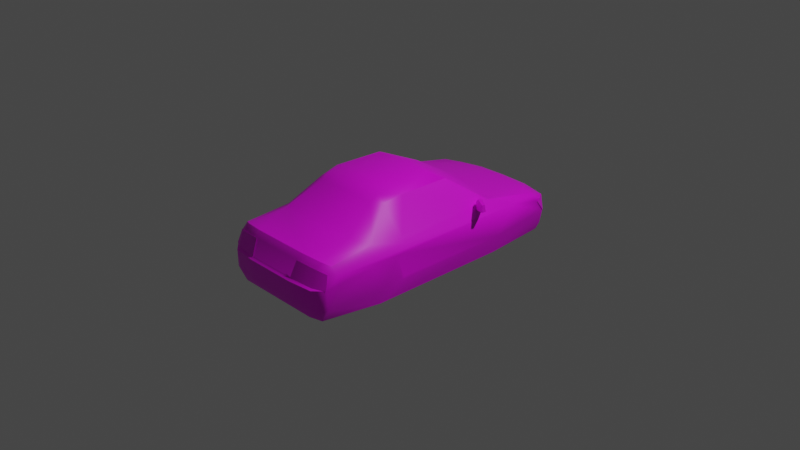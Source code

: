 # Source: beat.blend  (saved by Blender 3.4.6; exported with 4.5.12 LTS)
import bpy
from mathutils import Matrix  # noqa: F401  (used for matrix-valued properties, if any)

bpy.ops.wm.read_factory_settings(use_empty=True)
scene = bpy.context.scene
scene.name = 'Scene'

# ---- collections
col_collection = bpy.data.collections.new('Collection'); scene.collection.children.link(col_collection)

# ---- images (referenced by path relative to the original .blend; pixels are not part of the script)
import os
ASSET_DIR = os.environ.get("B2B_ASSET_DIR", "")  # directory of the original .blend (textures are referenced by path, not embedded)
HERE = os.path.dirname(os.path.abspath(__file__))  # packed textures are extracted next to this script under _unpacked/

def load_image(name, relpath, width, height, colorspace="sRGB"):
    """Load a texture the original file referenced (path relative to the .blend, or extracted next to this script)."""
    p = next((c for c in (os.path.join(HERE, relpath), os.path.join(ASSET_DIR, relpath)) if relpath and os.path.exists(c)), "")
    if p:
        img = bpy.data.images.load(p, check_existing=True)
        img.name = name
    else:  # same state as the original file: an image datablock whose file is absent (Cycles renders it pink)
        img = bpy.data.images.new(name, width, height)
        img.source = "FILE"
        img.filepath = "//" + (relpath or name)
    img.colorspace_settings.name = colorspace
    return img
img_h2ben_0_tga = load_image('h2ben_0.TGA', 'h2ben_0.TGA', 1024, 1024, 'sRGB')

# ---- materials (node trees are filled in below, after node groups)
mat_material_001 = bpy.data.materials.new('Material.001')

# ---- node groups
ng_auto_smooth = bpy.data.node_groups.new('Auto Smooth', 'GeometryNodeTree')
_s = ng_auto_smooth.interface.new_socket(name='Geometry', in_out='OUTPUT', socket_type='NodeSocketGeometry')
_s = ng_auto_smooth.interface.new_socket(name='Geometry', in_out='INPUT', socket_type='NodeSocketGeometry')
_s = ng_auto_smooth.interface.new_socket(name='Angle', in_out='INPUT', socket_type='NodeSocketFloat')
_s.subtype = 'ANGLE'
_s.min_value = 0.0
_s.max_value = 3.142
ng_auto_smooth.is_modifier = True
_N = ng_auto_smooth.nodes; _L = ng_auto_smooth.links
n0 = _N.new('NodeGroupOutput'); n0.name = 'Group Output'; n0.location = (480, -100)
n1 = _N.new('NodeGroupInput'); n1.name = 'Group Input'; n1.location = (-420, -300)
n2 = _N.new('NodeGroupInput'); n2.name = 'Group Input.001'; n2.location = (-60, -100)
n3 = _N.new('GeometryNodeSetShadeSmooth'); n3.name = 'Set Shade Smooth'; n3.location = (120, -100)
n3.domain = 'EDGE'
n4 = _N.new('GeometryNodeSetShadeSmooth'); n4.name = 'Set Shade Smooth.001'; n4.location = (300, -100)
n5 = _N.new('GeometryNodeInputMeshEdgeAngle'); n5.name = 'Edge Angle'; n5.location = (-420, -220)
n6 = _N.new('GeometryNodeInputEdgeSmooth'); n6.name = 'Is Edge Smooth'; n6.location = (-60, -160)
n7 = _N.new('GeometryNodeInputShadeSmooth'); n7.name = 'Is Face Smooth'; n7.location = (-240, -340)
n8 = _N.new('FunctionNodeBooleanMath'); n8.name = 'Boolean Math'; n8.location = (-60, -220)
n9 = _N.new('FunctionNodeCompare'); n9.name = 'Compare'; n9.location = (-240, -180)
n9.operation = 'LESS_EQUAL'
_L.new(n5.outputs[0], n9.inputs[0])
_L.new(n4.outputs[0], n0.inputs[0])
_L.new(n1.outputs[1], n9.inputs[1])
_L.new(n9.outputs[0], n8.inputs[0])
_L.new(n7.outputs[0], n8.inputs[1])
_L.new(n2.outputs[0], n3.inputs[0])
_L.new(n6.outputs[0], n3.inputs[1])
_L.new(n3.outputs[0], n4.inputs[0])
_L.new(n8.outputs[0], n3.inputs[2])
n0.is_active_output = True

# ---- material node trees
mat_material_001.use_nodes = True; mat_material_001.node_tree.nodes.clear()
_N = mat_material_001.node_tree.nodes; _L = mat_material_001.node_tree.links
n0 = _N.new('ShaderNodeBsdfPrincipled'); n0.name = 'Principled BSDF'; n0.location = (10, 300)
n0.distribution = 'GGX'
n0.subsurface_method = 'RANDOM_WALK_SKIN'
n0.inputs[3].default_value = 1.45
n0.inputs[27].default_value = (0.0, 0.0, 0.0, 1.0)
n0.inputs[28].default_value = 1.0
n1 = _N.new('ShaderNodeOutputMaterial'); n1.name = 'Material Output'; n1.location = (300, 300)
n2 = _N.new('ShaderNodeTexImage'); n2.name = 'Image Texture'; n2.location = (-386, 209)
n2.image = img_h2ben_0_tga
n2.interpolation = 'Closest'
n3 = _N.new('ShaderNodeMath'); n3.name = 'Math'; n3.location = (0, 0)
n3.hide = True
n3.operation = 'GREATER_THAN'
_L.new(n0.outputs[0], n1.inputs[0])
_L.new(n2.outputs[0], n0.inputs[0])
_L.new(n2.outputs[1], n3.inputs[0])
_L.new(n3.outputs[0], n0.inputs[4])
n1.is_active_output = True

# ---- world
world_world = bpy.data.worlds.new('World'); scene.world = world_world
world_world.use_nodes = True; world_world.node_tree.nodes.clear()
_N = world_world.node_tree.nodes; _L = world_world.node_tree.links
n0 = _N.new('ShaderNodeOutputWorld'); n0.name = 'World Output'; n0.location = (300, 300)
n1 = _N.new('ShaderNodeBackground'); n1.name = 'Background'; n1.location = (10, 300)
n1.inputs[0].default_value = (0.05088, 0.05088, 0.05088, 1.0)
_L.new(n1.outputs[0], n0.inputs[0])
n0.is_active_output = True
world_world.color = (0.05088, 0.05088, 0.05088)
world_world.use_sun_shadow = False
world_world.sun_shadow_jitter_overblur = 0.0

# ---- cameras
cam_camera = bpy.data.cameras.new('Camera')
cam_camera.clip_end = 100.0
cam_camera.ortho_scale = 7.314

# ---- lights
light_light = bpy.data.lights.new('Light', 'POINT')
light_light.transmission_factor = 0.0
light_light.energy = 1000.0
light_light.shadow_soft_size = 0.1
light_light.shadow_maximum_resolution = 0.006
light_light.use_absolute_resolution = True

# ---- meshes
me_h2ben = bpy.data.meshes.new('h2ben')
me_h2ben.from_pydata([(-53.8, 4.6, -100.1), (-53.8, 16.17, 191.5), (-53.8, 52.47, -191.0), (-53.8, 65.0, 101.6), (-53.8, 66.93, -100.1), (-53.8, 65.0, 175.1), (-53.8, 4.6, -191.0), (-53.8, 4.6, 101.6), (53.8, 4.6, -100.1), (53.8, 4.6, -191.0), (53.8, 52.47, -191.0), (53.8, 66.93, -100.1), (53.8, 16.17, 191.5), (53.8, 4.6, 101.6), (53.8, 65.0, 101.6), (53.8, 65.0, 175.1), (0.0, 37.27, -219.1), (0.0, 84.5, -107.9), (0.0, 126.8, -37.77), (0.0, 131.9, -21.2), (-80.07, 3.767, -190.6), (-71.6, 36.17, -210.1), (-78.03, 52.83, -200.3), (-80.63, 63.8, -173.5), (-81.33, 82.27, -86.8), (-59.03, 122.8, -29.6), (-61.7, 126.0, 46.73), (-57.67, 121.4, 76.33), (-79.77, 86.73, 114.0), (-81.3, 81.83, 178.8), (-89.87, 70.97, 174.2), (-85.87, 55.57, 191.4), (-81.47, 25.67, 196.4), (-62.07, 13.17, 198.1), (-85.7, 27.63, 188.9), (-90.33, 60.67, 170.0), (-90.67, 62.73, 120.0), (-80.27, 0.833, 101.9), (-82.17, 0.0, -101.0), (-90.97, 65.07, -128.2), (-91.8, 54.03, -176.1), (-89.27, 35.53, -191.5), (-37.93, 37.27, -217.5), (-38.3, 46.03, -216.4), (-48.6, 64.77, -181.0), (-45.57, 132.3, -12.47), (-45.57, 132.2, 52.9), (-45.47, 128.7, 74.87), (-59.03, 94.3, 133.4), (-70.43, 85.13, 184.4), (-38.67, 80.2, 195.6), (-35.97, 59.0, 204.9), (-36.2, 26.37, 205.9), (-82.5, 73.8, 185.4), (-83.37, 80.37, 68.1), (-87.2, 75.63, 68.27), (-77.63, 11.07, 191.3), (-40.2, 53.4, -209.2), (0.0, 54.23, -209.3), (-36.2, 55.8, 208.1), (-69.9, 78.47, 192.4), (-67.9, 26.1, 201.9), (-71.67, 54.83, 203.4), (-84.23, 14.03, -192.7), (-41.9, 87.93, 189.3), (-88.97, 26.77, -102.5), (-90.6, 64.7, 82.6), (-86.47, 24.17, 102.2), (-87.2, 24.9, 71.17), (-86.4, 29.37, 67.37), (-69.93, 57.3, 199.7), (-107.4, 84.1, -55.43), (-85.37, 87.67, -72.3), (-106.4, 94.1, -53.73), (-85.77, 76.2, -73.0), (-106.4, 83.5, -50.13), (-83.77, 87.07, -62.3), (-105.5, 93.5, -50.13), (-83.5, 76.23, -62.3), (-91.23, 94.63, -62.9), (-89.9, 94.2, -59.2), (-69.87, 12.0, -210.3), (-36.57, 12.03, -214.8), (-68.37, 4.733, -207.1), (-45.5, 122.8, 85.6), (45.5, 122.8, 85.6), (79.77, 86.73, 114.0), (57.67, 121.4, 76.33), (89.87, 70.97, 174.2), (81.3, 81.83, 178.8), (82.5, 73.8, 185.4), (85.87, 55.57, 191.4), (69.9, 78.47, 192.4), (69.93, 57.3, 199.7), (70.43, 85.13, 184.4), (59.03, 94.3, 133.4), (45.47, 128.7, 74.87), (41.9, 87.93, 189.3), (36.2, 26.37, 205.9), (38.67, 80.2, 195.6), (36.2, 55.8, 208.1), (35.97, 59.0, 204.9), (36.57, 12.03, -214.8), (69.87, 12.0, -210.3), (68.37, 4.733, -207.1), (80.07, 3.767, -190.6), (84.23, 14.03, -192.7), (38.3, 46.03, -216.4), (40.2, 53.4, -209.2), (78.03, 52.83, -200.3), (80.63, 63.8, -173.5), (81.33, 82.27, -86.8), (90.97, 65.07, -128.2), (85.37, 87.67, -72.3), (91.23, 94.63, -62.9), (106.4, 94.1, -53.73), (85.7, 27.63, 188.9), (76.7, 11.07, 191.3), (61.1, 13.17, 198.1), (71.67, 54.83, 203.4), (67.9, 26.1, 201.9), (81.47, 25.67, 196.4), (71.6, 36.17, -210.1), (37.93, 37.27, -217.5), (90.33, 60.67, 170.0), (90.67, 62.73, 120.0), (87.2, 75.63, 68.27), (80.27, 0.833, 101.9), (82.17, 0.0, -101.0), (88.97, 26.77, -102.5), (87.2, 24.9, 71.17), (90.6, 64.7, 82.6), (86.4, 29.37, 67.37), (86.47, 24.17, 102.2), (59.03, 122.8, -29.6), (61.7, 126.0, 46.73), (83.37, 80.37, 68.1), (45.57, 132.2, 52.9), (45.57, 132.3, -12.47), (48.6, 64.77, -181.0), (89.27, 35.53, -191.5), (0.0, 68.1, -180.3), (91.8, 54.03, -176.1), (0.0, 6.167, -212.2), (0.0, 12.03, -215.4), (0.0, 45.9, -217.8), (105.5, 93.5, -50.13), (89.9, 94.2, -59.2), (83.77, 87.07, -62.3), (85.77, 76.2, -73.0), (107.4, 84.1, -55.43), (106.4, 83.5, -50.13), (83.5, 76.23, -62.3), (-72.08, 36.13, -210.4), (-78.56, 52.87, -200.5), (-92.42, 54.07, -176.2), (-89.87, 35.49, -191.7), (-38.19, 37.23, -217.8), (-38.56, 46.04, -216.7), (-40.47, 53.44, -209.4), (38.56, 46.04, -216.7), (40.47, 53.44, -209.4), (78.56, 52.87, -200.5), (72.08, 36.13, -210.4), (38.19, 37.23, -217.8), (89.87, 35.49, -191.7), (92.42, 54.07, -176.2), (-86.33, 55.55, 191.9), (-38.88, 80.22, 196.2), (-36.16, 58.99, 205.4), (-82.94, 73.81, 186.0), (-70.28, 78.48, 192.9), (-70.31, 57.29, 200.3), (82.94, 73.81, 186.0), (86.33, 55.55, 191.9), (70.28, 78.48, 192.9), (70.31, 57.29, 200.3), (38.88, 80.22, 196.2), (36.16, 58.99, 205.4)], [], [(83, 143, 104), (127, 37, 38, 128), (67, 37, 127, 133), (125, 36, 67, 133), (128, 38, 65, 129), (129, 65, 39, 112), (112, 39, 40, 142), (142, 40, 41, 140), (41, 63, 106, 140), (63, 20, 105, 106), (105, 20, 83, 104), (124, 35, 36, 125), (124, 116, 34, 35), (116, 117, 56, 34), (118, 33, 56, 117), (1, 5, 3, 7), (0, 4, 2, 6), (12, 13, 14, 15), (8, 9, 10, 11), (22, 43, 21), (22, 41, 40), (43, 42, 21), (22, 57, 43), (107, 109, 122), (140, 109, 142), (123, 107, 122), (108, 109, 107), (76, 80, 77), (55, 24, 39), (22, 40, 23), (40, 39, 23), (24, 44, 23), (26, 24, 54), (19, 45, 138), (27, 84, 47), (55, 28, 54), (55, 54, 24), (26, 25, 24), (65, 66, 39), (68, 37, 67), (69, 68, 66), (69, 65, 68), (65, 69, 66), (73, 79, 72), (39, 24, 23), (81, 20, 63), (83, 20, 81), (83, 81, 82), (147, 148, 146), (111, 126, 112), (142, 109, 110), (112, 142, 110), (139, 111, 110), (111, 135, 136), (85, 87, 96), (86, 126, 136), (136, 126, 111), (134, 135, 111), (131, 129, 112), (127, 130, 133), (130, 132, 131), (129, 132, 130), (132, 129, 131), (114, 115, 113), (111, 112, 110), (105, 103, 106), (105, 104, 103), (103, 104, 102), (128, 105, 106), (38, 63, 20), (31, 53, 30), (34, 56, 32), (34, 32, 31), (30, 35, 31), (35, 34, 31), (32, 62, 31), (70, 31, 62), (61, 52, 62), (30, 55, 39), (36, 35, 30), (32, 61, 62), (52, 59, 62), (90, 91, 88), (117, 116, 121), (121, 116, 91), (124, 88, 91), (116, 124, 91), (98, 118, 120), (119, 121, 91), (91, 93, 119), (98, 120, 119), (126, 88, 112), (124, 125, 88), (120, 121, 119), (100, 98, 119), (88, 89, 90), (29, 30, 53), (97, 94, 95), (49, 64, 48), (127, 116, 117), (127, 133, 116), (56, 34, 37), (34, 67, 37), (52, 61, 33), (50, 60, 70, 51), (31, 70, 60, 53), (99, 101, 93, 92), (91, 90, 92, 93), (75, 78, 76, 77), (78, 75, 71, 74), (76, 78, 74, 72), (77, 80, 79, 73), (75, 77, 73, 71), (79, 80, 76, 72), (74, 71, 73, 72), (19, 18, 25, 45), (17, 24, 25, 18), (44, 24, 17, 141), (145, 43, 57, 58), (16, 42, 43, 145), (42, 82, 81, 21), (16, 144, 82, 42), (143, 83, 82, 144), (141, 58, 57, 44), (41, 21, 81, 63), (57, 22, 23, 44), (26, 46, 45, 25), (54, 28, 27, 26), (26, 27, 47, 46), (46, 47, 96, 137), (66, 68, 67, 36), (37, 68, 65, 38), (85, 96, 47, 84), (84, 48, 95, 85), (28, 48, 84, 27), (151, 146, 148, 152), (152, 149, 150, 151), (148, 113, 149, 152), (146, 115, 114, 147), (151, 150, 115, 146), (114, 113, 148, 147), (149, 113, 115, 150), (19, 138, 134, 18), (17, 18, 134, 111), (139, 141, 17, 111), (145, 58, 108, 107), (16, 145, 107, 123), (123, 122, 103, 102), (16, 123, 102, 144), (143, 144, 102, 104), (141, 139, 108, 58), (140, 106, 103, 122), (108, 139, 110, 109), (135, 134, 138, 137), (136, 135, 87, 86), (135, 137, 96, 87), (131, 125, 133, 130), (127, 128, 129, 130), (86, 87, 85, 95), (138, 45, 46, 137), (112, 129, 140, 142), (140, 129, 128, 106), (41, 65, 39, 40), (63, 38, 65, 41), (28, 29, 49, 48), (28, 55, 30, 29), (32, 56, 33, 61), (62, 59, 51, 70), (50, 64, 49, 60), (86, 95, 94, 89), (86, 89, 88, 126), (121, 120, 118, 117), (119, 93, 101, 100), (99, 92, 94, 97), (50, 51, 101, 99), (97, 64, 50, 99), (100, 59, 52, 98), (51, 59, 100, 101), (92, 90, 89, 94), (60, 49, 29, 53), (48, 64, 97, 95), (116, 133, 125, 124), (67, 34, 35, 36), (39, 66, 36, 30), (88, 125, 131, 112), (118, 98, 52, 33), (154, 158, 153), (154, 153, 156), (154, 156, 155), (158, 157, 153), (154, 159, 158), (160, 162, 163), (163, 162, 165), (165, 162, 166), (164, 160, 163), (161, 162, 160), (168, 171, 172, 169), (167, 172, 171, 170), (177, 178, 176, 175), (174, 173, 175, 176)])
me_h2ben.polygons.foreach_set('use_smooth', [True] * 200)
_uv = me_h2ben.uv_layers.new(name='UVMap')
_uv.uv.foreach_set('vector', [0.031, 0.0, 0.02962, 0.031, 0.0, 0.031, 0.031, 0.0, 0.031, 0.031, 0.0, 0.031, 0.0, 0.0, 0.031, 0.0, 0.031, 0.031, 0.0, 0.031, 0.0, 0.0, 0.031, 0.0, 0.031, 0.031, 0.0, 0.031, 0.0, 0.0, 0.031, 0.0, 0.031, 0.031, 0.0, 0.031, 0.0, 0.0, 0.031, 0.0, 0.031, 0.031, 0.0, 0.031, 0.0, 0.0, 0.031, 0.0, 0.031, 0.031, 0.0, 0.031, 0.0, 0.0, 0.031, 0.0, 0.031, 0.031, 0.0, 0.031, 0.0, 0.0, 0.031, 0.0, 0.031, 0.031, 0.0, 0.031, 0.0, 0.0, 0.031, 0.0, 0.031, 0.031, 0.0, 0.031, 0.0, 0.0, 0.031, 0.0, 0.031, 0.031, 0.0, 0.031, 0.0, 0.0, 0.031, 0.0, 0.031, 0.031, 0.0, 0.031, 0.0, 0.0, 0.031, 0.0, 0.031, 0.031, 0.0, 0.031, 0.0, 0.0, 0.031, 0.0, 0.031, 0.031, 0.0, 0.031, 0.0, 0.0, 0.031, 0.0, 0.031, 0.031, 0.0, 0.031, 0.0, 0.0, 0.031, 0.0, 0.031, 0.031, 0.0, 0.031, 0.0, 0.0, 0.031, 0.0, 0.031, 0.031, 0.0, 0.031, 0.0, 0.0, 0.031, 0.0, 0.031, 0.031, 0.0, 0.031, 0.0, 0.0, 0.031, 0.0, 0.031, 0.031, 0.0, 0.031, 0.0, 0.0, 0.636, 0.204, 0.757, 0.184, 0.655, 0.157, 0.0009766, 0.741, 0.012, 0.706, 0.035, 0.741, 0.757, 0.184, 0.757, 0.161, 0.655, 0.157, 0.636, 0.204, 0.749, 0.208, 0.757, 0.184, 0.757, 0.184, 0.636, 0.204, 0.655, 0.157, 0.012, 0.706, 0.0009766, 0.741, 0.035, 0.741, 0.757, 0.161, 0.757, 0.184, 0.655, 0.157, 0.749, 0.208, 0.636, 0.204, 0.757, 0.184, 0.498, 0.945, 0.494, 0.965, 0.482, 0.965, 0.4, 0.788, 0.1708, 0.804, 0.106, 0.769, 0.0009766, 0.741, 0.035, 0.741, 0.04085, 0.765, 0.035, 0.741, 0.106, 0.769, 0.04085, 0.765, 0.001846, 0.624, 0.067, 0.376, 0.001846, 0.396, 0.643, 0.9994, 0.3158, 0.898, 0.698, 0.894, 0.314, 0.412, 0.416, 0.431, 0.208, 0.431, 0.663, 0.729, 0.69, 0.702, 0.69, 0.733, 0.698, 0.882, 0.8138, 0.91, 0.698, 0.894, 0.698, 0.882, 0.698, 0.894, 0.3158, 0.898, 0.643, 0.9994, 0.455, 0.992, 0.3158, 0.898, 0.145, 0.686, 0.424, 0.765, 0.106, 0.769, 0.408, 0.682, 0.451, 0.627, 0.451, 0.682, 0.4, 0.69, 0.408, 0.682, 0.424, 0.765, 0.4, 0.69, 0.145, 0.686, 0.408, 0.682, 0.145, 0.686, 0.4, 0.69, 0.424, 0.765, 0.925, 0.341, 0.965, 0.341, 0.98, 0.325, 0.106, 0.769, 0.1708, 0.804, 0.04085, 0.765, 0.698, 0.38, 0.663, 0.349, 0.647, 0.388, 0.706, 0.357, 0.663, 0.349, 0.698, 0.38, 0.706, 0.357, 0.698, 0.38, 0.824, 0.38, 0.635, 0.965, 0.631, 0.945, 0.647, 0.965, 0.1708, 0.804, 0.4, 0.788, 0.106, 0.769, 0.035, 0.741, 0.0009766, 0.741, 0.04085, 0.765, 0.106, 0.769, 0.035, 0.741, 0.04085, 0.765, 0.067, 0.376, 0.001846, 0.624, 0.001846, 0.396, 0.3158, 0.898, 0.643, 0.9994, 0.698, 0.894, 0.906, 0.702, 0.933, 0.729, 0.906, 0.733, 0.812, 0.91, 0.698, 0.882, 0.698, 0.894, 0.698, 0.894, 0.698, 0.882, 0.3158, 0.898, 0.455, 0.992, 0.643, 0.9994, 0.3158, 0.898, 0.424, 0.765, 0.145, 0.686, 0.106, 0.769, 0.451, 0.627, 0.408, 0.682, 0.451, 0.682, 0.408, 0.682, 0.4, 0.69, 0.424, 0.765, 0.145, 0.686, 0.4, 0.69, 0.408, 0.682, 0.4, 0.69, 0.145, 0.686, 0.424, 0.765, 0.965, 0.341, 0.925, 0.341, 0.98, 0.325, 0.1708, 0.804, 0.106, 0.769, 0.04085, 0.765, 0.663, 0.349, 0.702, 0.38, 0.647, 0.388, 0.663, 0.349, 0.706, 0.357, 0.702, 0.38, 0.702, 0.38, 0.706, 0.357, 0.827, 0.38, 0.149, 0.627, 0.012, 0.635, 0.012, 0.659, 0.149, 0.627, 0.012, 0.659, 0.012, 0.635, 0.584, 0.745, 0.576, 0.784, 0.561, 0.78, 0.58, 0.686, 0.584, 0.651, 0.592, 0.682, 0.58, 0.686, 0.592, 0.682, 0.584, 0.745, 0.561, 0.78, 0.553, 0.757, 0.584, 0.745, 0.553, 0.757, 0.58, 0.686, 0.584, 0.745, 0.604, 0.776, 0.624, 0.851, 0.596, 0.851, 0.627, 0.855, 0.596, 0.851, 0.624, 0.851, 0.635, 0.776, 0.702, 0.776, 0.624, 0.851, 0.561, 0.78, 0.4, 0.788, 0.106, 0.769, 0.478, 0.761, 0.553, 0.757, 0.561, 0.78, 0.604, 0.776, 0.635, 0.776, 0.624, 0.851, 0.702, 0.776, 0.702, 0.851, 0.624, 0.851, 0.576, 0.784, 0.5826, 0.745, 0.561, 0.78, 0.584, 0.651, 0.58, 0.686, 0.592, 0.682, 0.592, 0.682, 0.58, 0.686, 0.5826, 0.745, 0.553, 0.757, 0.561, 0.78, 0.5826, 0.745, 0.58, 0.686, 0.553, 0.757, 0.5826, 0.745, 0.863, 0.776, 0.914, 0.741, 0.929, 0.776, 0.937, 0.851, 0.961, 0.776, 0.9676, 0.851, 0.9676, 0.851, 0.933, 0.855, 0.937, 0.851, 0.863, 0.776, 0.929, 0.776, 0.937, 0.851, 0.4, 0.788, 0.561, 0.78, 0.106, 0.769, 0.553, 0.757, 0.478, 0.761, 0.561, 0.78, 0.929, 0.776, 0.961, 0.776, 0.937, 0.851, 0.863, 0.851, 0.863, 0.776, 0.937, 0.851, 0.561, 0.78, 0.5645, 0.804, 0.576, 0.784, 0.5668, 0.804, 0.561, 0.78, 0.576, 0.784, 0.282, 0.2522, 0.349, 0.259, 0.322, 0.341, 0.024, 0.259, 0.09, 0.2522, 0.047, 0.341, 0.451, 0.627, 0.58, 0.686, 0.584, 0.651, 0.451, 0.627, 0.451, 0.682, 0.58, 0.686, 0.584, 0.651, 0.58, 0.686, 0.451, 0.627, 0.58, 0.686, 0.451, 0.682, 0.451, 0.627, 0.702, 0.776, 0.635, 0.776, 0.647, 0.741, 0.729, 0.529, 0.659, 0.525, 0.659, 0.475, 0.733, 0.478, 0.627, 0.471, 0.659, 0.475, 0.659, 0.525, 0.631, 0.514, 0.898, 0.529, 0.894, 0.478, 0.965, 0.475, 0.965, 0.525, 0.9986, 0.471, 0.992, 0.514, 0.965, 0.525, 0.965, 0.475, 0.482, 0.933, 0.498, 0.914, 0.498, 0.945, 0.482, 0.965, 0.984, 0.302, 0.925, 0.318, 0.925, 0.318, 0.976, 0.302, 0.98, 0.325, 0.984, 0.302, 0.976, 0.302, 0.98, 0.325, 0.929, 0.341, 0.965, 0.341, 0.965, 0.341, 0.925, 0.341, 0.925, 0.318, 0.929, 0.341, 0.925, 0.341, 0.925, 0.318, 0.965, 0.341, 0.965, 0.341, 0.98, 0.325, 0.98, 0.325, 0.976, 0.302, 0.925, 0.318, 0.925, 0.341, 0.98, 0.325, 0.314, 0.412, 0.314, 0.376, 0.443, 0.392, 0.416, 0.431, 0.404, 0.161, 0.2218, 0.157, 0.271, 0.243, 0.404, 0.247, 0.067, 0.376, 0.001846, 0.624, 0.169, 0.569, 0.1676, 0.38, 0.8736, 0.184, 0.757, 0.184, 0.749, 0.208, 0.8736, 0.208, 0.8736, 0.161, 0.757, 0.161, 0.757, 0.184, 0.8736, 0.184, 0.824, 0.467, 0.824, 0.38, 0.698, 0.38, 0.694, 0.463, 0.9676, 0.467, 0.9676, 0.38, 0.824, 0.38, 0.824, 0.467, 0.9676, 0.357, 0.706, 0.357, 0.824, 0.38, 0.9676, 0.38, 0.8736, 0.247, 0.8736, 0.208, 0.749, 0.208, 0.725, 0.239, 0.627, 0.463, 0.694, 0.463, 0.698, 0.38, 0.647, 0.388, 0.749, 0.208, 0.636, 0.204, 0.6288, 0.235, 0.725, 0.239, 0.451, 0.5604, 0.416, 0.576, 0.416, 0.431, 0.443, 0.392, 0.698, 0.894, 0.8138, 0.91, 0.718, 0.988, 0.643, 0.9994, 0.451, 0.5604, 0.443, 0.624, 0.416, 0.624, 0.416, 0.576, 0.416, 0.576, 0.416, 0.624, 0.208, 0.624, 0.208, 0.576, 0.424, 0.765, 0.408, 0.682, 0.451, 0.682, 0.478, 0.761, 0.451, 0.627, 0.408, 0.682, 0.145, 0.686, 0.149, 0.627, 0.906, 0.702, 0.906, 0.733, 0.69, 0.733, 0.69, 0.702, 0.69, 0.702, 0.659, 0.553, 0.937, 0.553, 0.906, 0.702, 0.6138, 0.616, 0.659, 0.553, 0.69, 0.702, 0.663, 0.729, 0.647, 0.933, 0.647, 0.965, 0.631, 0.945, 0.631, 0.914, 0.984, 0.302, 0.976, 0.302, 0.925, 0.318, 0.925, 0.318, 0.98, 0.325, 0.98, 0.325, 0.976, 0.302, 0.984, 0.302, 0.929, 0.341, 0.925, 0.341, 0.965, 0.341, 0.965, 0.341, 0.925, 0.318, 0.925, 0.318, 0.925, 0.341, 0.929, 0.341, 0.965, 0.341, 0.98, 0.325, 0.98, 0.325, 0.965, 0.341, 0.976, 0.302, 0.98, 0.325, 0.925, 0.341, 0.925, 0.318, 0.314, 0.412, 0.208, 0.431, 0.176, 0.392, 0.314, 0.376, 0.404, 0.161, 0.404, 0.247, 0.271, 0.243, 0.2218, 0.157, 0.067, 0.376, 0.1676, 0.38, 0.169, 0.569, 0.001846, 0.624, 0.8736, 0.184, 0.8736, 0.208, 0.749, 0.208, 0.757, 0.184, 0.8736, 0.161, 0.8736, 0.184, 0.757, 0.184, 0.757, 0.161, 0.824, 0.467, 0.694, 0.463, 0.702, 0.38, 0.827, 0.38, 0.9676, 0.467, 0.824, 0.467, 0.827, 0.38, 0.9676, 0.38, 0.9676, 0.357, 0.9676, 0.38, 0.827, 0.38, 0.706, 0.357, 0.8736, 0.247, 0.725, 0.239, 0.749, 0.208, 0.8736, 0.208, 0.627, 0.463, 0.647, 0.388, 0.702, 0.38, 0.694, 0.463, 0.749, 0.208, 0.725, 0.239, 0.6288, 0.235, 0.636, 0.204, 0.173, 0.5604, 0.176, 0.392, 0.208, 0.431, 0.208, 0.576, 0.698, 0.894, 0.643, 0.9994, 0.718, 0.988, 0.812, 0.91, 0.173, 0.5604, 0.208, 0.576, 0.208, 0.624, 0.18, 0.624, 0.424, 0.765, 0.478, 0.761, 0.451, 0.682, 0.408, 0.682, 0.451, 0.627, 0.149, 0.627, 0.145, 0.686, 0.408, 0.682, 0.984, 0.616, 0.933, 0.729, 0.906, 0.702, 0.937, 0.553, 0.208, 0.431, 0.416, 0.431, 0.416, 0.576, 0.208, 0.576, 0.106, 0.769, 0.145, 0.686, 0.012, 0.706, 0.035, 0.741, 0.012, 0.706, 0.145, 0.686, 0.149, 0.627, 0.012, 0.659, 0.012, 0.706, 0.145, 0.686, 0.106, 0.769, 0.035, 0.741, 0.012, 0.659, 0.149, 0.627, 0.145, 0.686, 0.012, 0.706, 0.001846, 0.373, 0.001846, 0.271, 0.024, 0.259, 0.047, 0.341, 0.4728, 0.812, 0.4, 0.788, 0.561, 0.78, 0.5668, 0.804, 0.604, 0.776, 0.612, 0.737, 0.647, 0.741, 0.635, 0.776, 0.624, 0.851, 0.702, 0.851, 0.702, 0.859, 0.627, 0.855, 0.729, 0.529, 0.722, 0.5462, 0.659, 0.541, 0.659, 0.525, 0.369, 0.373, 0.322, 0.341, 0.349, 0.259, 0.3725, 0.271, 0.471, 0.812, 0.5645, 0.804, 0.561, 0.78, 0.4, 0.788, 0.961, 0.776, 0.929, 0.776, 0.914, 0.741, 0.949, 0.737, 0.937, 0.851, 0.933, 0.855, 0.863, 0.859, 0.863, 0.851, 0.898, 0.529, 0.965, 0.525, 0.969, 0.541, 0.906, 0.5462, 0.729, 0.529, 0.733, 0.478, 0.894, 0.478, 0.898, 0.529, 0.906, 0.5462, 0.722, 0.5462, 0.729, 0.529, 0.898, 0.529, 0.863, 0.851, 0.702, 0.851, 0.702, 0.776, 0.863, 0.776, 0.702, 0.859, 0.702, 0.851, 0.863, 0.851, 0.863, 0.859, 0.965, 0.525, 0.992, 0.514, 0.9915, 0.533, 0.969, 0.541, 0.659, 0.525, 0.659, 0.541, 0.6368, 0.533, 0.631, 0.514, 0.047, 0.341, 0.09, 0.2522, 0.282, 0.2522, 0.322, 0.341, 0.58, 0.686, 0.451, 0.682, 0.478, 0.761, 0.553, 0.757, 0.451, 0.682, 0.58, 0.686, 0.553, 0.757, 0.478, 0.761, 0.106, 0.769, 0.424, 0.765, 0.478, 0.761, 0.561, 0.78, 0.561, 0.78, 0.478, 0.761, 0.424, 0.765, 0.106, 0.769, 0.914, 0.741, 0.863, 0.776, 0.702, 0.776, 0.647, 0.741, 0.498, 0.506, 0.624, 0.471, 0.518, 0.416, 0.498, 0.506, 0.518, 0.416, 0.463, 0.416, 0.498, 0.506, 0.463, 0.416, 0.455, 0.506, 0.624, 0.471, 0.624, 0.424, 0.518, 0.416, 0.498, 0.506, 0.616, 0.506, 0.624, 0.471, 0.624, 0.471, 0.498, 0.502, 0.518, 0.424, 0.518, 0.424, 0.498, 0.502, 0.463, 0.42, 0.463, 0.42, 0.498, 0.502, 0.455, 0.506, 0.624, 0.427, 0.624, 0.471, 0.518, 0.424, 0.616, 0.502, 0.498, 0.502, 0.624, 0.471, 0.204, 0.247, 0.067, 0.243, 0.067, 0.18, 0.216, 0.184, 0.0, 0.173, 0.067, 0.18, 0.067, 0.243, 0.012, 0.231, 0.204, 0.247, 0.216, 0.184, 0.067, 0.18, 0.067, 0.243, 0.0, 0.173, 0.012, 0.231, 0.067, 0.243, 0.067, 0.18])
me_h2ben.materials.append(mat_material_001)
me_h2ben.update()
me_h2ben_001 = bpy.data.meshes.new('h2ben.001')
me_h2ben_001.from_pydata([(41.73, 8.267, 13.97), (31.3, 6.2, 13.97), (41.7, -8.3, 13.97), (31.27, -6.233, 13.97), (35.37, -23.67, 13.97), (26.5, -17.73, 13.97), (23.63, -35.4, 13.97), (17.7, -26.53, 13.97), (8.267, -41.73, 13.97), (6.2, -31.3, 13.97), (-8.3, -41.73, 13.97), (-6.233, -31.3, 13.97), (-23.67, -35.4, 13.97), (-17.73, -26.53, 13.97), (-35.4, -23.67, 13.97), (-26.53, -17.73, 13.97), (-41.73, -8.3, 13.97), (-31.3, -6.233, 13.97), (-41.73, 8.267, 13.97), (-31.3, 6.2, 13.97), (-35.4, 23.63, 13.97), (-26.53, 17.7, 13.97), (-23.67, 35.37, 13.97), (-17.73, 26.5, 13.97), (-8.3, 41.73, 13.97), (-6.233, 31.3, 13.97), (8.267, 41.73, 13.97), (6.2, 31.3, 13.97), (23.63, 35.37, 13.97), (17.7, 26.5, 13.97), (35.37, 23.63, 13.97), (26.5, 17.7, 13.97), (41.73, 8.267, 13.97), (31.3, 6.2, 13.97), (41.73, 8.267, 13.97), (41.73, 8.267, -14.0), (35.37, 23.63, 13.97), (35.37, 23.63, -14.0), (23.63, 35.37, 13.97), (23.63, 35.37, -14.0), (8.267, 41.73, 13.97), (8.267, 41.73, -14.0), (-8.3, 41.73, 13.97), (-8.3, 41.73, -14.0), (-23.67, 35.37, 13.97), (-23.67, 35.37, -14.0), (-35.4, 23.63, 13.97), (-35.4, 23.63, -14.0), (-41.73, 8.267, 13.97), (-41.73, 8.267, -14.0), (-41.73, -8.3, 13.97), (-41.73, -8.3, -14.0), (-35.4, -23.67, 13.97), (-35.4, -23.67, -14.0), (-23.67, -35.4, 13.97), (-23.67, -35.4, -14.0), (-8.3, -41.73, 13.97), (-8.3, -41.73, -14.0), (8.267, -41.73, 13.97), (8.267, -41.73, -14.0), (23.63, -35.4, 13.97), (23.63, -35.4, -14.0), (35.37, -23.67, 13.97), (35.37, -23.67, -14.0), (41.7, -8.3, 13.97), (41.7, -8.3, -14.0), (41.73, 8.267, 13.97), (41.73, 8.267, -14.0), (41.73, 8.267, -14.0), (41.7, -8.3, -14.0), (35.37, 23.63, -14.0), (35.37, -23.67, -14.0), (23.63, 35.37, -14.0), (23.63, -35.4, -14.0), (8.267, 41.73, -14.0), (8.267, -41.73, -14.0), (-8.3, 41.73, -14.0), (-8.3, -41.73, -14.0), (-23.67, 35.37, -14.0), (-23.67, -35.4, -14.0), (-35.4, 23.63, -14.0), (-35.4, -23.67, -14.0), (-41.73, 8.267, -14.0), (-41.73, -8.3, -14.0), (-31.3, 31.3, 8.533), (31.3, 31.3, 8.533), (31.3, -31.3, 8.533), (-31.3, -31.3, 8.533)], [], [(0, 1, 3, 2), (2, 3, 5, 4), (4, 5, 7, 6), (6, 7, 9, 8), (8, 9, 11, 10), (10, 11, 13, 12), (12, 13, 15, 14), (14, 15, 17, 16), (16, 17, 19, 18), (18, 19, 21, 20), (20, 21, 23, 22), (22, 23, 25, 24), (24, 25, 27, 26), (26, 27, 29, 28), (28, 29, 31, 30), (30, 31, 33, 32), (34, 35, 37, 36), (36, 37, 39, 38), (38, 39, 41, 40), (40, 41, 43, 42), (42, 43, 45, 44), (44, 45, 47, 46), (46, 47, 49, 48), (48, 49, 51, 50), (50, 51, 53, 52), (52, 53, 55, 54), (54, 55, 57, 56), (56, 57, 59, 58), (58, 59, 61, 60), (60, 61, 63, 62), (62, 63, 65, 64), (64, 65, 67, 66), (68, 69, 71, 70), (70, 71, 73, 72), (72, 73, 75, 74), (74, 75, 77, 76), (76, 77, 79, 78), (78, 79, 81, 80), (80, 81, 83, 82), (85, 84, 87, 86)])
me_h2ben_001.polygons.foreach_set('use_smooth', [True] * 40)
_uv = me_h2ben_001.uv_layers.new(name='UVMap')
_uv.uv.foreach_set('vector', [0.031, 0.0, 0.031, 0.031, 0.0, 0.031, 0.0, 0.0, 0.031, 0.0, 0.031, 0.031, 0.0, 0.031, 0.0, 0.0, 0.031, 0.0, 0.031, 0.031, 0.0, 0.031, 0.0, 0.0, 0.031, 0.0, 0.031, 0.031, 0.0, 0.031, 0.0, 0.0, 0.031, 0.0, 0.031, 0.031, 0.0, 0.031, 0.0, 0.0, 0.031, 0.0, 0.031, 0.031, 0.0, 0.031, 0.0, 0.0, 0.031, 0.0, 0.031, 0.031, 0.0, 0.031, 0.0, 0.0, 0.031, 0.0, 0.031, 0.031, 0.0, 0.031, 0.0, 0.0, 0.031, 0.0, 0.031, 0.031, 0.0, 0.031, 0.0, 0.0, 0.031, 0.0, 0.031, 0.031, 0.0, 0.031, 0.0, 0.0, 0.031, 0.0, 0.031, 0.031, 0.0, 0.031, 0.0, 0.0, 0.031, 0.0, 0.031, 0.031, 0.0, 0.031, 0.0, 0.0, 0.031, 0.0, 0.031, 0.031, 0.0, 0.031, 0.0, 0.0, 0.031, 0.0, 0.031, 0.031, 0.0, 0.031, 0.0, 0.0, 0.031, 0.0, 0.031, 0.031, 0.0, 0.031, 0.0, 0.0, 0.031, 0.0, 0.031, 0.031, 0.0, 0.031, 0.0, 0.0, 0.031, 0.0, 0.031, 0.031, 0.0, 0.031, 0.0, 0.0, 0.031, 0.0, 0.031, 0.031, 0.0, 0.031, 0.0, 0.0, 0.031, 0.0, 0.031, 0.031, 0.0, 0.031, 0.0, 0.0, 0.031, 0.0, 0.031, 0.031, 0.0, 0.031, 0.0, 0.0, 0.031, 0.0, 0.031, 0.031, 0.0, 0.031, 0.0, 0.0, 0.031, 0.0, 0.031, 0.031, 0.0, 0.031, 0.0, 0.0, 0.031, 0.0, 0.031, 0.031, 0.0, 0.031, 0.0, 0.0, 0.031, 0.0, 0.031, 0.031, 0.0, 0.031, 0.0, 0.0, 0.031, 0.0, 0.031, 0.031, 0.0, 0.031, 0.0, 0.0, 0.031, 0.0, 0.031, 0.031, 0.0, 0.031, 0.0, 0.0, 0.031, 0.0, 0.031, 0.031, 0.0, 0.031, 0.0, 0.0, 0.031, 0.0, 0.031, 0.031, 0.0, 0.031, 0.0, 0.0, 0.031, 0.0, 0.031, 0.031, 0.0, 0.031, 0.0, 0.0, 0.031, 0.0, 0.031, 0.031, 0.0, 0.031, 0.0, 0.0, 0.031, 0.0, 0.031, 0.031, 0.0, 0.031, 0.0, 0.0, 0.031, 0.0, 0.031, 0.031, 0.0, 0.031, 0.0, 0.0, 0.031, 0.0, 0.031, 0.031, 0.0, 0.031, 0.0, 0.0, 0.031, 0.0, 0.031, 0.031, 0.0, 0.031, 0.0, 0.0, 0.031, 0.0, 0.031, 0.031, 0.0, 0.031, 0.0, 0.0, 0.031, 0.0, 0.031, 0.031, 0.0, 0.031, 0.0, 0.0, 0.031, 0.0, 0.031, 0.031, 0.0, 0.031, 0.0, 0.0, 0.031, 0.0, 0.031, 0.031, 0.0, 0.031, 0.0, 0.0, 0.031, 0.0, 0.031, 0.031, 0.0, 0.031, 0.0, 0.0, 0.184, 0.816, 0.184, 1.0, 0.0, 1.0, 0.0, 0.816])
me_h2ben_001.materials.append(mat_material_001)
me_h2ben_001.update()

# ---- objects
ob_light = bpy.data.objects.new('Light', light_light)
ob_camera = bpy.data.objects.new('Camera', cam_camera)
ob_h2ben = bpy.data.objects.new('h2ben', me_h2ben)
ob_h2ben_001 = bpy.data.objects.new('h2ben.001', me_h2ben_001)

# ---- transforms, parenting, visibility, modifiers, constraints
ob_light.location = (4.076, 1.005, 5.904)
ob_light.rotation_euler = (0.6503, 0.05522, 1.866)
ob_light.lock_rotations_4d = False
ob_light.empty_display_type = 'ARROWS'
ob_light.color = (0.0, 0.0, 0.0, 0.0)
ob_light.lineart.crease_threshold = 0.0
ob_camera.location = (7.359, -6.926, 4.958)
ob_camera.rotation_euler = (1.109, 0.0, 0.8149)
ob_camera.lock_rotations_4d = False
ob_camera.empty_display_type = 'ARROWS'
ob_camera.color = (0.0, 0.0, 0.0, 0.0)
ob_camera.display_type = 'WIRE'
ob_camera.lineart.crease_threshold = 0.0
ob_h2ben.location = (0.0, -0.0419, -0.404)
ob_h2ben.rotation_euler = (1.571, -0.0, 0.0)
ob_h2ben.scale = (0.007691, 0.007691, 0.007691)
_m = ob_h2ben.modifiers.new('Auto Smooth', 'NODES')
_m.node_group = ng_auto_smooth
_gi = [s.identifier for s in ng_auto_smooth.interface.items_tree if s.item_type == 'SOCKET' and s.in_out == 'INPUT']
_m[_gi[1]] = 0.5236  # Angle
ob_h2ben_001.location = (0.0, -0.0419, -0.404)
ob_h2ben_001.rotation_euler = (1.571, -0.0, 0.0)
ob_h2ben_001.scale = (0.007691, 0.007691, 0.007691)
_m = ob_h2ben_001.modifiers.new('Auto Smooth', 'NODES')
_m.node_group = ng_auto_smooth
_gi = [s.identifier for s in ng_auto_smooth.interface.items_tree if s.item_type == 'SOCKET' and s.in_out == 'INPUT']
_m[_gi[1]] = 0.5236  # Angle

# ---- collection membership
col_collection.objects.link(ob_light)
col_collection.objects.link(ob_camera)
col_collection.objects.link(ob_h2ben)
col_collection.objects.link(ob_h2ben_001)

# ---- scene / render settings (as saved in the file)
scene.camera = ob_camera
scene.frame_start = 1; scene.frame_end = 250; scene.frame_set(1)
scene.render.engine = 'BLENDER_EEVEE_NEXT'
scene.cycles.sampling_pattern = 'TABULATED_SOBOL'
scene.cycles.use_light_tree = False
scene.view_settings.view_transform = 'Filmic'
bpy.context.view_layer.update()
